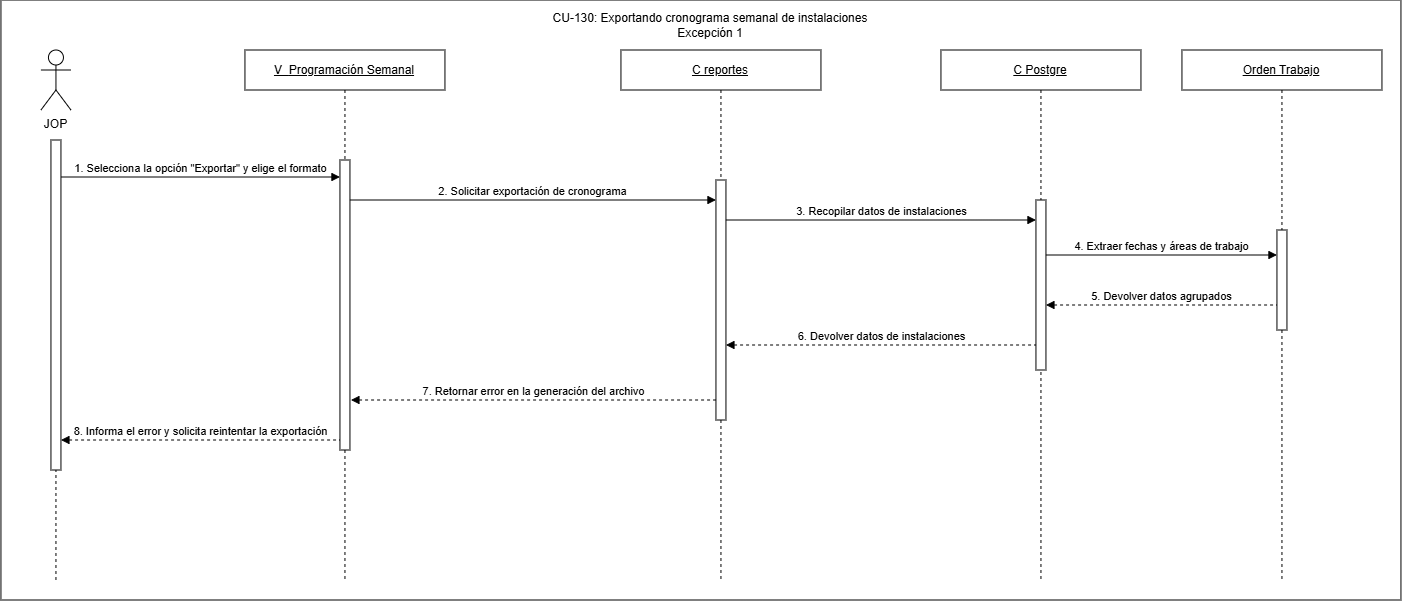

The diagram above was exported from draw.io. Its source (the exported page's mxGraphModel, read from the mxfile embedded in the PNG):
<mxGraphModel dx="466" dy="411" grid="1" gridSize="10" guides="1" tooltips="1" connect="1" arrows="1" fold="1" page="1" pageScale="1" pageWidth="827" pageHeight="1169" math="0" shadow="0">
  <root>
    <mxCell id="0" />
    <mxCell id="1" parent="0" />
    <mxCell id="bCTlL5fILhIsqlmgJmZl-25" edge="1" parent="1" source="bCTlL5fILhIsqlmgJmZl-2" style="rounded=0;orthogonalLoop=1;jettySize=auto;html=1;exitX=0.5;exitY=0.5;exitDx=0;exitDy=0;exitPerimeter=0;dashed=1;endArrow=none;endFill=0;" value="">
      <mxGeometry relative="1" as="geometry">
        <mxPoint x="255" y="350" as="sourcePoint" />
        <mxPoint x="255" y="420" as="targetPoint" />
      </mxGeometry>
    </mxCell>
    <mxCell id="B0odLR051PK39KfM0lFJ-2" parent="1" style="rounded=0;whiteSpace=wrap;html=1;" value="" vertex="1">
      <mxGeometry height="600" width="1400" x="200" y="270" as="geometry" />
    </mxCell>
    <mxCell id="bCTlL5fILhIsqlmgJmZl-1" edge="1" parent="1" style="rounded=0;orthogonalLoop=1;jettySize=auto;html=1;exitX=0.5;exitY=0.5;exitDx=0;exitDy=0;exitPerimeter=0;dashed=1;endArrow=none;endFill=0;">
      <mxGeometry relative="1" as="geometry">
        <mxPoint x="255" y="445" as="sourcePoint" />
        <mxPoint x="255" y="850" as="targetPoint" />
      </mxGeometry>
    </mxCell>
    <mxCell id="bCTlL5fILhIsqlmgJmZl-2" parent="1" style="shape=umlActor;verticalLabelPosition=bottom;verticalAlign=top;html=1;outlineConnect=0;" value="JOP" vertex="1">
      <mxGeometry height="60" width="30" x="240" y="320" as="geometry" />
    </mxCell>
    <mxCell id="bCTlL5fILhIsqlmgJmZl-3" parent="1" style="shape=umlLifeline;perimeter=lifelinePerimeter;whiteSpace=wrap;html=1;container=1;dropTarget=0;collapsible=0;recursiveResize=0;outlineConnect=0;portConstraint=eastwest;" value="&lt;u&gt;V_&lt;/u&gt;&lt;span style=&quot;font-size: 12px;&quot;&gt;&lt;u&gt;Programación Semanal&lt;/u&gt;&lt;/span&gt;" vertex="1">
      <mxGeometry height="530" width="200" x="444" y="320" as="geometry" />
    </mxCell>
    <mxCell id="bCTlL5fILhIsqlmgJmZl-5" parent="bCTlL5fILhIsqlmgJmZl-3" style="html=1;points=[[0,0,0,0,5],[0,1,0,0,-5],[1,0,0,0,5],[1,1,0,0,-5]];perimeter=orthogonalPerimeter;outlineConnect=0;targetShapes=umlLifeline;portConstraint=eastwest;" value="" vertex="1">
      <mxGeometry height="290" width="10" x="95" y="110" as="geometry" />
    </mxCell>
    <mxCell id="bCTlL5fILhIsqlmgJmZl-7" parent="1" style="shape=umlLifeline;perimeter=lifelinePerimeter;whiteSpace=wrap;html=1;container=1;dropTarget=0;collapsible=0;recursiveResize=0;outlineConnect=0;portConstraint=eastwest;" value="&lt;u&gt;C reportes&lt;/u&gt;" vertex="1">
      <mxGeometry height="530" width="200" x="820" y="320" as="geometry" />
    </mxCell>
    <mxCell id="bCTlL5fILhIsqlmgJmZl-8" parent="bCTlL5fILhIsqlmgJmZl-7" style="html=1;points=[[0,0,0,0,5],[0,1,0,0,-5],[1,0,0,0,5],[1,1,0,0,-5]];perimeter=orthogonalPerimeter;outlineConnect=0;targetShapes=umlLifeline;portConstraint=eastwest;" value="" vertex="1">
      <mxGeometry height="240" width="10" x="95" y="130" as="geometry" />
    </mxCell>
    <mxCell id="bCTlL5fILhIsqlmgJmZl-10" parent="1" style="shape=umlLifeline;perimeter=lifelinePerimeter;whiteSpace=wrap;html=1;container=1;dropTarget=0;collapsible=0;recursiveResize=0;outlineConnect=0;portConstraint=eastwest;" value="&lt;u&gt;C Postgre&lt;/u&gt;" vertex="1">
      <mxGeometry height="530" width="200" x="1140" y="320" as="geometry" />
    </mxCell>
    <mxCell id="SKeL2A75pGcGrK38QG6u-1" parent="bCTlL5fILhIsqlmgJmZl-10" style="html=1;points=[[0,0,0,0,5],[0,1,0,0,-5],[1,0,0,0,5],[1,1,0,0,-5]];perimeter=orthogonalPerimeter;outlineConnect=0;targetShapes=umlLifeline;portConstraint=eastwest;" value="" vertex="1">
      <mxGeometry height="170" width="10" x="95" y="150" as="geometry" />
    </mxCell>
    <mxCell id="bCTlL5fILhIsqlmgJmZl-13" parent="1" style="shape=umlLifeline;perimeter=lifelinePerimeter;whiteSpace=wrap;html=1;container=1;dropTarget=0;collapsible=0;recursiveResize=0;outlineConnect=0;portConstraint=eastwest;" value="&lt;u&gt;Orden Trabajo&lt;/u&gt;" vertex="1">
      <mxGeometry height="530" width="200" x="1381" y="320" as="geometry" />
    </mxCell>
    <mxCell id="bCTlL5fILhIsqlmgJmZl-14" parent="bCTlL5fILhIsqlmgJmZl-13" style="html=1;points=[[0,0,0,0,5],[0,1,0,0,-5],[1,0,0,0,5],[1,1,0,0,-5]];perimeter=orthogonalPerimeter;outlineConnect=0;targetShapes=umlLifeline;portConstraint=eastwest;" value="" vertex="1">
      <mxGeometry height="100" width="10" x="95" y="180" as="geometry" />
    </mxCell>
    <mxCell id="bCTlL5fILhIsqlmgJmZl-15" edge="1" parent="1" style="html=1;verticalAlign=bottom;endArrow=block;curved=0;rounded=0;" value="1. Selecciona la opción &quot;Exportar&quot; y elige el formato">
      <mxGeometry relative="1" as="geometry">
        <mxPoint x="260" y="447" as="sourcePoint" />
        <mxPoint x="539" y="447" as="targetPoint" />
      </mxGeometry>
    </mxCell>
    <mxCell id="bCTlL5fILhIsqlmgJmZl-16" edge="1" parent="1" style="html=1;verticalAlign=bottom;endArrow=block;curved=0;rounded=0;" value="2. Solicitar exportación de cronograma">
      <mxGeometry relative="1" as="geometry">
        <mxPoint x="548.9999999999998" y="470" as="sourcePoint" />
        <mxPoint x="915" y="470" as="targetPoint" />
      </mxGeometry>
    </mxCell>
    <mxCell id="bCTlL5fILhIsqlmgJmZl-17" edge="1" parent="1" style="html=1;verticalAlign=bottom;endArrow=block;curved=0;rounded=0;" value="3. Recopilar datos de instalaciones">
      <mxGeometry relative="1" as="geometry">
        <mxPoint x="925" y="490" as="sourcePoint" />
        <mxPoint x="1235" y="490" as="targetPoint" />
      </mxGeometry>
    </mxCell>
    <mxCell id="bCTlL5fILhIsqlmgJmZl-18" edge="1" parent="1" style="html=1;verticalAlign=bottom;endArrow=block;curved=0;rounded=0;exitX=1;exitY=1;exitDx=0;exitDy=-5;exitPerimeter=0;" target="bCTlL5fILhIsqlmgJmZl-14" value="4. Extraer fechas y áreas de trabajo">
      <mxGeometry relative="1" as="geometry">
        <mxPoint x="1245" y="525" as="sourcePoint" />
        <mxPoint x="1450" y="520" as="targetPoint" />
      </mxGeometry>
    </mxCell>
    <mxCell id="bCTlL5fILhIsqlmgJmZl-19" edge="1" parent="1" style="html=1;verticalAlign=bottom;endArrow=none;curved=0;rounded=0;startArrow=block;startFill=1;endFill=0;dashed=1;exitX=1;exitY=0;exitDx=0;exitDy=5;exitPerimeter=0;" target="bCTlL5fILhIsqlmgJmZl-14" value="5. Devolver datos agrupados">
      <mxGeometry relative="1" as="geometry">
        <mxPoint x="1245" y="575" as="sourcePoint" />
        <mxPoint x="1481" y="584.66" as="targetPoint" />
      </mxGeometry>
    </mxCell>
    <mxCell id="bCTlL5fILhIsqlmgJmZl-20" edge="1" parent="1" style="html=1;verticalAlign=bottom;endArrow=none;curved=0;rounded=0;startArrow=block;startFill=1;endFill=0;dashed=1;exitX=1;exitY=0;exitDx=0;exitDy=5;exitPerimeter=0;" value="6. Devolver datos de instalaciones">
      <mxGeometry relative="1" as="geometry">
        <mxPoint x="925" y="615" as="sourcePoint" />
        <mxPoint x="1235" y="615" as="targetPoint" />
      </mxGeometry>
    </mxCell>
    <mxCell id="bCTlL5fILhIsqlmgJmZl-21" edge="1" parent="1" style="html=1;verticalAlign=bottom;endArrow=none;curved=0;rounded=0;startArrow=block;startFill=1;endFill=0;dashed=1;" value="7. Retornar error en la generación del archivo">
      <mxGeometry relative="1" as="geometry">
        <mxPoint x="550" y="670" as="sourcePoint" />
        <mxPoint x="915" y="670" as="targetPoint" />
      </mxGeometry>
    </mxCell>
    <mxCell id="bCTlL5fILhIsqlmgJmZl-22" edge="1" parent="1" style="html=1;verticalAlign=bottom;endArrow=none;curved=0;rounded=0;startArrow=block;startFill=1;endFill=0;dashed=1;" value="8. Informa el error y solicita reintentar la exportación">
      <mxGeometry relative="1" as="geometry">
        <mxPoint x="260" y="710" as="sourcePoint" />
        <mxPoint x="539" y="710" as="targetPoint" />
      </mxGeometry>
    </mxCell>
    <mxCell id="bCTlL5fILhIsqlmgJmZl-24" parent="1" style="html=1;points=[[0,0,0,0,5],[0,1,0,0,-5],[1,0,0,0,5],[1,1,0,0,-5]];perimeter=orthogonalPerimeter;outlineConnect=0;targetShapes=umlLifeline;portConstraint=eastwest;" value="" vertex="1">
      <mxGeometry height="330" width="10" x="250" y="410" as="geometry" />
    </mxCell>
    <mxCell id="B0odLR051PK39KfM0lFJ-1" parent="1" style="text;html=1;whiteSpace=wrap;strokeColor=none;fillColor=none;align=center;verticalAlign=middle;rounded=0;" value="&lt;div style=&quot;text-align: left;&quot;&gt;&lt;span style=&quot;font-size: 12px;&quot;&gt;CU-130: Exportando cronograma semanal de instalaciones&lt;/span&gt;&lt;/div&gt;Excepción 1" vertex="1">
      <mxGeometry height="30" width="340" x="740" y="280" as="geometry" />
    </mxCell>
  </root>
</mxGraphModel>